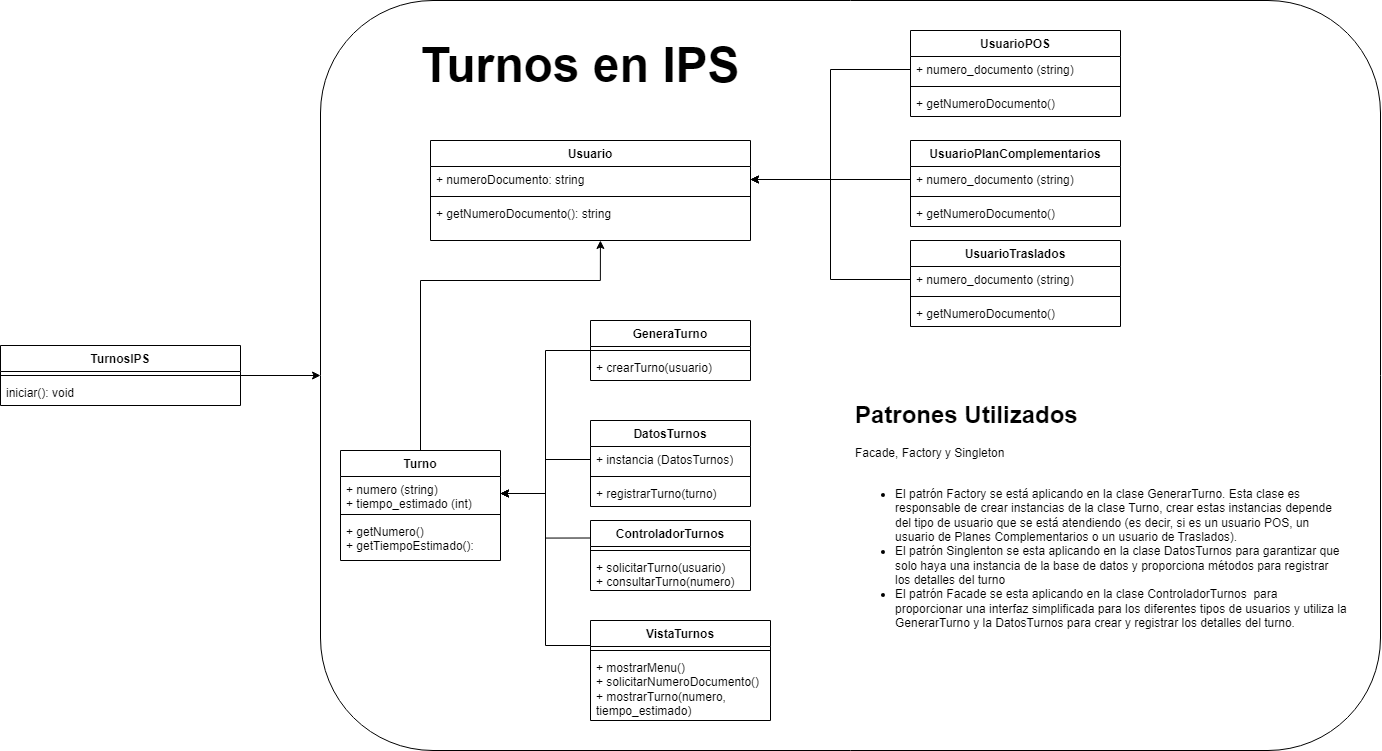

The diagram above was exported from draw.io. Its source (the exported page's mxGraphModel, read from the mxfile embedded in the PNG):
<mxGraphModel dx="1706" dy="823" grid="1" gridSize="10" guides="1" tooltips="1" connect="1" arrows="1" fold="1" page="1" pageScale="1" pageWidth="827" pageHeight="1169" math="0" shadow="0">
  <root>
    <mxCell id="0" />
    <mxCell id="1" parent="0" />
    <mxCell id="Y4Gbn0ZAelPL0LmKT_sn-85" value="" style="rounded=1;whiteSpace=wrap;html=1;" vertex="1" parent="1">
      <mxGeometry x="540" y="130" width="1060" height="750" as="geometry" />
    </mxCell>
    <mxCell id="Y4Gbn0ZAelPL0LmKT_sn-1" value="Usuario" style="swimlane;fontStyle=1;align=center;verticalAlign=top;childLayout=stackLayout;horizontal=1;startSize=26;horizontalStack=0;resizeParent=1;resizeParentMax=0;resizeLast=0;collapsible=1;marginBottom=0;whiteSpace=wrap;html=1;" vertex="1" parent="1">
      <mxGeometry x="650" y="270" width="320" height="100" as="geometry">
        <mxRectangle x="100" y="110" width="90" height="30" as="alternateBounds" />
      </mxGeometry>
    </mxCell>
    <mxCell id="Y4Gbn0ZAelPL0LmKT_sn-2" value="+ numeroDocumento: string" style="text;strokeColor=none;fillColor=none;align=left;verticalAlign=top;spacingLeft=4;spacingRight=4;overflow=hidden;rotatable=0;points=[[0,0.5],[1,0.5]];portConstraint=eastwest;whiteSpace=wrap;html=1;" vertex="1" parent="Y4Gbn0ZAelPL0LmKT_sn-1">
      <mxGeometry y="26" width="320" height="26" as="geometry" />
    </mxCell>
    <mxCell id="Y4Gbn0ZAelPL0LmKT_sn-3" value="" style="line;strokeWidth=1;fillColor=none;align=left;verticalAlign=middle;spacingTop=-1;spacingLeft=3;spacingRight=3;rotatable=0;labelPosition=right;points=[];portConstraint=eastwest;strokeColor=inherit;" vertex="1" parent="Y4Gbn0ZAelPL0LmKT_sn-1">
      <mxGeometry y="52" width="320" height="8" as="geometry" />
    </mxCell>
    <mxCell id="Y4Gbn0ZAelPL0LmKT_sn-4" value="&lt;div&gt;+ getNumeroDocumento(): string&lt;/div&gt;&lt;div&gt;&lt;br&gt;&lt;/div&gt;" style="text;strokeColor=none;fillColor=none;align=left;verticalAlign=top;spacingLeft=4;spacingRight=4;overflow=hidden;rotatable=0;points=[[0,0.5],[1,0.5]];portConstraint=eastwest;whiteSpace=wrap;html=1;" vertex="1" parent="Y4Gbn0ZAelPL0LmKT_sn-1">
      <mxGeometry y="60" width="320" height="40" as="geometry" />
    </mxCell>
    <mxCell id="Y4Gbn0ZAelPL0LmKT_sn-60" style="edgeStyle=orthogonalEdgeStyle;rounded=0;orthogonalLoop=1;jettySize=auto;html=1;entryX=0.531;entryY=1;entryDx=0;entryDy=0;entryPerimeter=0;" edge="1" parent="1" source="Y4Gbn0ZAelPL0LmKT_sn-31" target="Y4Gbn0ZAelPL0LmKT_sn-4">
      <mxGeometry relative="1" as="geometry">
        <Array as="points">
          <mxPoint x="640" y="410" />
          <mxPoint x="820" y="410" />
        </Array>
      </mxGeometry>
    </mxCell>
    <mxCell id="Y4Gbn0ZAelPL0LmKT_sn-31" value="Turno" style="swimlane;fontStyle=1;align=center;verticalAlign=top;childLayout=stackLayout;horizontal=1;startSize=26;horizontalStack=0;resizeParent=1;resizeParentMax=0;resizeLast=0;collapsible=1;marginBottom=0;whiteSpace=wrap;html=1;" vertex="1" parent="1">
      <mxGeometry x="560" y="580" width="160" height="110" as="geometry" />
    </mxCell>
    <mxCell id="Y4Gbn0ZAelPL0LmKT_sn-32" value="+&amp;nbsp;numero (string)&lt;br&gt;+ tiempo_estimado (int)" style="text;strokeColor=none;fillColor=none;align=left;verticalAlign=top;spacingLeft=4;spacingRight=4;overflow=hidden;rotatable=0;points=[[0,0.5],[1,0.5]];portConstraint=eastwest;whiteSpace=wrap;html=1;" vertex="1" parent="Y4Gbn0ZAelPL0LmKT_sn-31">
      <mxGeometry y="26" width="160" height="34" as="geometry" />
    </mxCell>
    <mxCell id="Y4Gbn0ZAelPL0LmKT_sn-33" value="" style="line;strokeWidth=1;fillColor=none;align=left;verticalAlign=middle;spacingTop=-1;spacingLeft=3;spacingRight=3;rotatable=0;labelPosition=right;points=[];portConstraint=eastwest;strokeColor=inherit;" vertex="1" parent="Y4Gbn0ZAelPL0LmKT_sn-31">
      <mxGeometry y="60" width="160" height="8" as="geometry" />
    </mxCell>
    <mxCell id="Y4Gbn0ZAelPL0LmKT_sn-34" value="+&amp;nbsp;getNumero()&lt;br&gt;+ getTiempoEstimado():" style="text;strokeColor=none;fillColor=none;align=left;verticalAlign=top;spacingLeft=4;spacingRight=4;overflow=hidden;rotatable=0;points=[[0,0.5],[1,0.5]];portConstraint=eastwest;whiteSpace=wrap;html=1;" vertex="1" parent="Y4Gbn0ZAelPL0LmKT_sn-31">
      <mxGeometry y="68" width="160" height="42" as="geometry" />
    </mxCell>
    <mxCell id="Y4Gbn0ZAelPL0LmKT_sn-106" style="edgeStyle=orthogonalEdgeStyle;rounded=0;orthogonalLoop=1;jettySize=auto;html=1;exitX=0;exitY=0.5;exitDx=0;exitDy=0;entryX=1;entryY=0.5;entryDx=0;entryDy=0;" edge="1" parent="1" source="Y4Gbn0ZAelPL0LmKT_sn-35" target="Y4Gbn0ZAelPL0LmKT_sn-32">
      <mxGeometry relative="1" as="geometry" />
    </mxCell>
    <mxCell id="Y4Gbn0ZAelPL0LmKT_sn-35" value="GeneraTurno " style="swimlane;fontStyle=1;align=center;verticalAlign=top;childLayout=stackLayout;horizontal=1;startSize=26;horizontalStack=0;resizeParent=1;resizeParentMax=0;resizeLast=0;collapsible=1;marginBottom=0;whiteSpace=wrap;html=1;" vertex="1" parent="1">
      <mxGeometry x="810" y="450" width="160" height="60" as="geometry" />
    </mxCell>
    <mxCell id="Y4Gbn0ZAelPL0LmKT_sn-37" value="" style="line;strokeWidth=1;fillColor=none;align=left;verticalAlign=middle;spacingTop=-1;spacingLeft=3;spacingRight=3;rotatable=0;labelPosition=right;points=[];portConstraint=eastwest;strokeColor=inherit;" vertex="1" parent="Y4Gbn0ZAelPL0LmKT_sn-35">
      <mxGeometry y="26" width="160" height="8" as="geometry" />
    </mxCell>
    <mxCell id="Y4Gbn0ZAelPL0LmKT_sn-38" value="+&amp;nbsp;crearTurno(usuario)" style="text;strokeColor=none;fillColor=none;align=left;verticalAlign=top;spacingLeft=4;spacingRight=4;overflow=hidden;rotatable=0;points=[[0,0.5],[1,0.5]];portConstraint=eastwest;whiteSpace=wrap;html=1;" vertex="1" parent="Y4Gbn0ZAelPL0LmKT_sn-35">
      <mxGeometry y="34" width="160" height="26" as="geometry" />
    </mxCell>
    <mxCell id="Y4Gbn0ZAelPL0LmKT_sn-39" value="DatosTurnos " style="swimlane;fontStyle=1;align=center;verticalAlign=top;childLayout=stackLayout;horizontal=1;startSize=26;horizontalStack=0;resizeParent=1;resizeParentMax=0;resizeLast=0;collapsible=1;marginBottom=0;whiteSpace=wrap;html=1;" vertex="1" parent="1">
      <mxGeometry x="810" y="550" width="160" height="86" as="geometry" />
    </mxCell>
    <mxCell id="Y4Gbn0ZAelPL0LmKT_sn-40" value="+ instancia (DatosTurnos)" style="text;strokeColor=none;fillColor=none;align=left;verticalAlign=top;spacingLeft=4;spacingRight=4;overflow=hidden;rotatable=0;points=[[0,0.5],[1,0.5]];portConstraint=eastwest;whiteSpace=wrap;html=1;" vertex="1" parent="Y4Gbn0ZAelPL0LmKT_sn-39">
      <mxGeometry y="26" width="160" height="26" as="geometry" />
    </mxCell>
    <mxCell id="Y4Gbn0ZAelPL0LmKT_sn-41" value="" style="line;strokeWidth=1;fillColor=none;align=left;verticalAlign=middle;spacingTop=-1;spacingLeft=3;spacingRight=3;rotatable=0;labelPosition=right;points=[];portConstraint=eastwest;strokeColor=inherit;" vertex="1" parent="Y4Gbn0ZAelPL0LmKT_sn-39">
      <mxGeometry y="52" width="160" height="8" as="geometry" />
    </mxCell>
    <mxCell id="Y4Gbn0ZAelPL0LmKT_sn-42" value="+&amp;nbsp;registrarTurno(turno)" style="text;strokeColor=none;fillColor=none;align=left;verticalAlign=top;spacingLeft=4;spacingRight=4;overflow=hidden;rotatable=0;points=[[0,0.5],[1,0.5]];portConstraint=eastwest;whiteSpace=wrap;html=1;" vertex="1" parent="Y4Gbn0ZAelPL0LmKT_sn-39">
      <mxGeometry y="60" width="160" height="26" as="geometry" />
    </mxCell>
    <mxCell id="Y4Gbn0ZAelPL0LmKT_sn-109" style="edgeStyle=orthogonalEdgeStyle;rounded=0;orthogonalLoop=1;jettySize=auto;html=1;exitX=0;exitY=0.25;exitDx=0;exitDy=0;entryX=1;entryY=0.5;entryDx=0;entryDy=0;" edge="1" parent="1" source="Y4Gbn0ZAelPL0LmKT_sn-43" target="Y4Gbn0ZAelPL0LmKT_sn-32">
      <mxGeometry relative="1" as="geometry" />
    </mxCell>
    <mxCell id="Y4Gbn0ZAelPL0LmKT_sn-43" value="ControladorTurnos " style="swimlane;fontStyle=1;align=center;verticalAlign=top;childLayout=stackLayout;horizontal=1;startSize=26;horizontalStack=0;resizeParent=1;resizeParentMax=0;resizeLast=0;collapsible=1;marginBottom=0;whiteSpace=wrap;html=1;" vertex="1" parent="1">
      <mxGeometry x="810" y="650" width="160" height="70" as="geometry" />
    </mxCell>
    <mxCell id="Y4Gbn0ZAelPL0LmKT_sn-45" value="" style="line;strokeWidth=1;fillColor=none;align=left;verticalAlign=middle;spacingTop=-1;spacingLeft=3;spacingRight=3;rotatable=0;labelPosition=right;points=[];portConstraint=eastwest;strokeColor=inherit;" vertex="1" parent="Y4Gbn0ZAelPL0LmKT_sn-43">
      <mxGeometry y="26" width="160" height="8" as="geometry" />
    </mxCell>
    <mxCell id="Y4Gbn0ZAelPL0LmKT_sn-46" value="+&amp;nbsp;solicitarTurno(usuario)&lt;br&gt;+&amp;nbsp;consultarTurno(numero)" style="text;strokeColor=none;fillColor=none;align=left;verticalAlign=top;spacingLeft=4;spacingRight=4;overflow=hidden;rotatable=0;points=[[0,0.5],[1,0.5]];portConstraint=eastwest;whiteSpace=wrap;html=1;" vertex="1" parent="Y4Gbn0ZAelPL0LmKT_sn-43">
      <mxGeometry y="34" width="160" height="36" as="geometry" />
    </mxCell>
    <mxCell id="Y4Gbn0ZAelPL0LmKT_sn-110" style="edgeStyle=orthogonalEdgeStyle;rounded=0;orthogonalLoop=1;jettySize=auto;html=1;exitX=0;exitY=0.25;exitDx=0;exitDy=0;entryX=1;entryY=0.5;entryDx=0;entryDy=0;" edge="1" parent="1" source="Y4Gbn0ZAelPL0LmKT_sn-47" target="Y4Gbn0ZAelPL0LmKT_sn-32">
      <mxGeometry relative="1" as="geometry" />
    </mxCell>
    <mxCell id="Y4Gbn0ZAelPL0LmKT_sn-47" value="VistaTurnos " style="swimlane;fontStyle=1;align=center;verticalAlign=top;childLayout=stackLayout;horizontal=1;startSize=26;horizontalStack=0;resizeParent=1;resizeParentMax=0;resizeLast=0;collapsible=1;marginBottom=0;whiteSpace=wrap;html=1;" vertex="1" parent="1">
      <mxGeometry x="810" y="750" width="180" height="100" as="geometry" />
    </mxCell>
    <mxCell id="Y4Gbn0ZAelPL0LmKT_sn-49" value="" style="line;strokeWidth=1;fillColor=none;align=left;verticalAlign=middle;spacingTop=-1;spacingLeft=3;spacingRight=3;rotatable=0;labelPosition=right;points=[];portConstraint=eastwest;strokeColor=inherit;" vertex="1" parent="Y4Gbn0ZAelPL0LmKT_sn-47">
      <mxGeometry y="26" width="180" height="8" as="geometry" />
    </mxCell>
    <mxCell id="Y4Gbn0ZAelPL0LmKT_sn-50" value="+&amp;nbsp;mostrarMenu()&lt;br&gt;+&amp;nbsp;solicitarNumeroDocumento()&lt;br&gt;+&amp;nbsp;mostrarTurno(numero, tiempo_estimado)" style="text;strokeColor=none;fillColor=none;align=left;verticalAlign=top;spacingLeft=4;spacingRight=4;overflow=hidden;rotatable=0;points=[[0,0.5],[1,0.5]];portConstraint=eastwest;whiteSpace=wrap;html=1;" vertex="1" parent="Y4Gbn0ZAelPL0LmKT_sn-47">
      <mxGeometry y="34" width="180" height="66" as="geometry" />
    </mxCell>
    <mxCell id="Y4Gbn0ZAelPL0LmKT_sn-74" style="edgeStyle=orthogonalEdgeStyle;rounded=0;orthogonalLoop=1;jettySize=auto;html=1;exitX=0;exitY=0.5;exitDx=0;exitDy=0;entryX=1;entryY=0.5;entryDx=0;entryDy=0;" edge="1" parent="1" source="Y4Gbn0ZAelPL0LmKT_sn-40" target="Y4Gbn0ZAelPL0LmKT_sn-32">
      <mxGeometry relative="1" as="geometry" />
    </mxCell>
    <mxCell id="Y4Gbn0ZAelPL0LmKT_sn-79" value="&lt;h1&gt;Patrones Utilizados&lt;/h1&gt;&lt;div&gt;Facade, Factory y Singleton&lt;br&gt;&lt;/div&gt;&lt;div&gt;&lt;br&gt;&lt;/div&gt;&lt;div&gt;&lt;ul&gt;&lt;li&gt;El patrón Factory se está aplicando en la clase GenerarTurno. Esta clase es responsable de crear instancias de la clase Turno, crear estas instancias depende del tipo de usuario que se está atendiendo (es decir, si es un usuario POS, un usuario de Planes Complementarios o un usuario de Traslados).&lt;/li&gt;&lt;li&gt;El patrón Singlenton se esta aplicando en la clase DatosTurnos para garantizar que solo haya una instancia de la base de datos y proporciona métodos para registrar los detalles del turno&lt;/li&gt;&lt;li&gt;El patrón Facade se esta aplicando en la clase ControladorTurnos&amp;nbsp; para proporcionar una interfaz simplificada para los diferentes tipos de usuarios y utiliza la GenerarTurno y la DatosTurnos para crear y registrar los detalles del turno.&lt;/li&gt;&lt;/ul&gt;&lt;/div&gt;" style="text;html=1;strokeColor=none;fillColor=none;spacing=5;spacingTop=-20;whiteSpace=wrap;overflow=hidden;rounded=0;" vertex="1" parent="1">
      <mxGeometry x="1070" y="525" width="500" height="250" as="geometry" />
    </mxCell>
    <mxCell id="Y4Gbn0ZAelPL0LmKT_sn-88" style="edgeStyle=orthogonalEdgeStyle;rounded=0;orthogonalLoop=1;jettySize=auto;html=1;exitX=1;exitY=0.5;exitDx=0;exitDy=0;entryX=0;entryY=0.5;entryDx=0;entryDy=0;" edge="1" parent="1" source="Y4Gbn0ZAelPL0LmKT_sn-81" target="Y4Gbn0ZAelPL0LmKT_sn-85">
      <mxGeometry relative="1" as="geometry" />
    </mxCell>
    <mxCell id="Y4Gbn0ZAelPL0LmKT_sn-81" value="TurnosIPS" style="swimlane;fontStyle=1;align=center;verticalAlign=top;childLayout=stackLayout;horizontal=1;startSize=26;horizontalStack=0;resizeParent=1;resizeParentMax=0;resizeLast=0;collapsible=1;marginBottom=0;whiteSpace=wrap;html=1;" vertex="1" parent="1">
      <mxGeometry x="220" y="475" width="240" height="60" as="geometry" />
    </mxCell>
    <mxCell id="Y4Gbn0ZAelPL0LmKT_sn-83" value="" style="line;strokeWidth=1;fillColor=none;align=left;verticalAlign=middle;spacingTop=-1;spacingLeft=3;spacingRight=3;rotatable=0;labelPosition=right;points=[];portConstraint=eastwest;strokeColor=inherit;" vertex="1" parent="Y4Gbn0ZAelPL0LmKT_sn-81">
      <mxGeometry y="26" width="240" height="8" as="geometry" />
    </mxCell>
    <mxCell id="Y4Gbn0ZAelPL0LmKT_sn-84" value="iniciar(): void" style="text;strokeColor=none;fillColor=none;align=left;verticalAlign=top;spacingLeft=4;spacingRight=4;overflow=hidden;rotatable=0;points=[[0,0.5],[1,0.5]];portConstraint=eastwest;whiteSpace=wrap;html=1;" vertex="1" parent="Y4Gbn0ZAelPL0LmKT_sn-81">
      <mxGeometry y="34" width="240" height="26" as="geometry" />
    </mxCell>
    <mxCell id="Y4Gbn0ZAelPL0LmKT_sn-89" value="UsuarioPOS" style="swimlane;fontStyle=1;align=center;verticalAlign=top;childLayout=stackLayout;horizontal=1;startSize=26;horizontalStack=0;resizeParent=1;resizeParentMax=0;resizeLast=0;collapsible=1;marginBottom=0;whiteSpace=wrap;html=1;" vertex="1" parent="1">
      <mxGeometry x="1130" y="160" width="210" height="86" as="geometry" />
    </mxCell>
    <mxCell id="Y4Gbn0ZAelPL0LmKT_sn-90" value="+&amp;nbsp;numero_documento (string)" style="text;strokeColor=none;fillColor=none;align=left;verticalAlign=top;spacingLeft=4;spacingRight=4;overflow=hidden;rotatable=0;points=[[0,0.5],[1,0.5]];portConstraint=eastwest;whiteSpace=wrap;html=1;" vertex="1" parent="Y4Gbn0ZAelPL0LmKT_sn-89">
      <mxGeometry y="26" width="210" height="26" as="geometry" />
    </mxCell>
    <mxCell id="Y4Gbn0ZAelPL0LmKT_sn-91" value="" style="line;strokeWidth=1;fillColor=none;align=left;verticalAlign=middle;spacingTop=-1;spacingLeft=3;spacingRight=3;rotatable=0;labelPosition=right;points=[];portConstraint=eastwest;strokeColor=inherit;" vertex="1" parent="Y4Gbn0ZAelPL0LmKT_sn-89">
      <mxGeometry y="52" width="210" height="8" as="geometry" />
    </mxCell>
    <mxCell id="Y4Gbn0ZAelPL0LmKT_sn-92" value="+&amp;nbsp;getNumeroDocumento()" style="text;strokeColor=none;fillColor=none;align=left;verticalAlign=top;spacingLeft=4;spacingRight=4;overflow=hidden;rotatable=0;points=[[0,0.5],[1,0.5]];portConstraint=eastwest;whiteSpace=wrap;html=1;" vertex="1" parent="Y4Gbn0ZAelPL0LmKT_sn-89">
      <mxGeometry y="60" width="210" height="26" as="geometry" />
    </mxCell>
    <mxCell id="Y4Gbn0ZAelPL0LmKT_sn-93" value="UsuarioPlanComplementarios" style="swimlane;fontStyle=1;align=center;verticalAlign=top;childLayout=stackLayout;horizontal=1;startSize=26;horizontalStack=0;resizeParent=1;resizeParentMax=0;resizeLast=0;collapsible=1;marginBottom=0;whiteSpace=wrap;html=1;" vertex="1" parent="1">
      <mxGeometry x="1130" y="270" width="210" height="86" as="geometry" />
    </mxCell>
    <mxCell id="Y4Gbn0ZAelPL0LmKT_sn-94" value="+&amp;nbsp;numero_documento (string)" style="text;strokeColor=none;fillColor=none;align=left;verticalAlign=top;spacingLeft=4;spacingRight=4;overflow=hidden;rotatable=0;points=[[0,0.5],[1,0.5]];portConstraint=eastwest;whiteSpace=wrap;html=1;" vertex="1" parent="Y4Gbn0ZAelPL0LmKT_sn-93">
      <mxGeometry y="26" width="210" height="26" as="geometry" />
    </mxCell>
    <mxCell id="Y4Gbn0ZAelPL0LmKT_sn-95" value="" style="line;strokeWidth=1;fillColor=none;align=left;verticalAlign=middle;spacingTop=-1;spacingLeft=3;spacingRight=3;rotatable=0;labelPosition=right;points=[];portConstraint=eastwest;strokeColor=inherit;" vertex="1" parent="Y4Gbn0ZAelPL0LmKT_sn-93">
      <mxGeometry y="52" width="210" height="8" as="geometry" />
    </mxCell>
    <mxCell id="Y4Gbn0ZAelPL0LmKT_sn-96" value="+&amp;nbsp;getNumeroDocumento()" style="text;strokeColor=none;fillColor=none;align=left;verticalAlign=top;spacingLeft=4;spacingRight=4;overflow=hidden;rotatable=0;points=[[0,0.5],[1,0.5]];portConstraint=eastwest;whiteSpace=wrap;html=1;" vertex="1" parent="Y4Gbn0ZAelPL0LmKT_sn-93">
      <mxGeometry y="60" width="210" height="26" as="geometry" />
    </mxCell>
    <mxCell id="Y4Gbn0ZAelPL0LmKT_sn-97" value="UsuarioTraslados" style="swimlane;fontStyle=1;align=center;verticalAlign=top;childLayout=stackLayout;horizontal=1;startSize=26;horizontalStack=0;resizeParent=1;resizeParentMax=0;resizeLast=0;collapsible=1;marginBottom=0;whiteSpace=wrap;html=1;" vertex="1" parent="1">
      <mxGeometry x="1130" y="370" width="210" height="86" as="geometry" />
    </mxCell>
    <mxCell id="Y4Gbn0ZAelPL0LmKT_sn-98" value="+&amp;nbsp;numero_documento (string)" style="text;strokeColor=none;fillColor=none;align=left;verticalAlign=top;spacingLeft=4;spacingRight=4;overflow=hidden;rotatable=0;points=[[0,0.5],[1,0.5]];portConstraint=eastwest;whiteSpace=wrap;html=1;" vertex="1" parent="Y4Gbn0ZAelPL0LmKT_sn-97">
      <mxGeometry y="26" width="210" height="26" as="geometry" />
    </mxCell>
    <mxCell id="Y4Gbn0ZAelPL0LmKT_sn-99" value="" style="line;strokeWidth=1;fillColor=none;align=left;verticalAlign=middle;spacingTop=-1;spacingLeft=3;spacingRight=3;rotatable=0;labelPosition=right;points=[];portConstraint=eastwest;strokeColor=inherit;" vertex="1" parent="Y4Gbn0ZAelPL0LmKT_sn-97">
      <mxGeometry y="52" width="210" height="8" as="geometry" />
    </mxCell>
    <mxCell id="Y4Gbn0ZAelPL0LmKT_sn-100" value="+&amp;nbsp;getNumeroDocumento()" style="text;strokeColor=none;fillColor=none;align=left;verticalAlign=top;spacingLeft=4;spacingRight=4;overflow=hidden;rotatable=0;points=[[0,0.5],[1,0.5]];portConstraint=eastwest;whiteSpace=wrap;html=1;" vertex="1" parent="Y4Gbn0ZAelPL0LmKT_sn-97">
      <mxGeometry y="60" width="210" height="26" as="geometry" />
    </mxCell>
    <mxCell id="Y4Gbn0ZAelPL0LmKT_sn-101" style="edgeStyle=orthogonalEdgeStyle;rounded=0;orthogonalLoop=1;jettySize=auto;html=1;exitX=0;exitY=0.5;exitDx=0;exitDy=0;" edge="1" parent="1" source="Y4Gbn0ZAelPL0LmKT_sn-90" target="Y4Gbn0ZAelPL0LmKT_sn-2">
      <mxGeometry relative="1" as="geometry" />
    </mxCell>
    <mxCell id="Y4Gbn0ZAelPL0LmKT_sn-102" style="edgeStyle=orthogonalEdgeStyle;rounded=0;orthogonalLoop=1;jettySize=auto;html=1;exitX=0;exitY=0.5;exitDx=0;exitDy=0;entryX=1;entryY=0.5;entryDx=0;entryDy=0;" edge="1" parent="1" source="Y4Gbn0ZAelPL0LmKT_sn-94" target="Y4Gbn0ZAelPL0LmKT_sn-2">
      <mxGeometry relative="1" as="geometry" />
    </mxCell>
    <mxCell id="Y4Gbn0ZAelPL0LmKT_sn-103" style="edgeStyle=orthogonalEdgeStyle;rounded=0;orthogonalLoop=1;jettySize=auto;html=1;exitX=0;exitY=0.5;exitDx=0;exitDy=0;entryX=1;entryY=0.5;entryDx=0;entryDy=0;" edge="1" parent="1" source="Y4Gbn0ZAelPL0LmKT_sn-98" target="Y4Gbn0ZAelPL0LmKT_sn-2">
      <mxGeometry relative="1" as="geometry" />
    </mxCell>
    <mxCell id="Y4Gbn0ZAelPL0LmKT_sn-105" value="&lt;b&gt;&lt;font style=&quot;font-size: 48px;&quot;&gt;Turnos en IPS&lt;/font&gt;&lt;/b&gt;" style="text;html=1;strokeColor=none;fillColor=none;align=center;verticalAlign=middle;whiteSpace=wrap;rounded=0;" vertex="1" parent="1">
      <mxGeometry x="620" y="180" width="360" height="30" as="geometry" />
    </mxCell>
  </root>
</mxGraphModel>